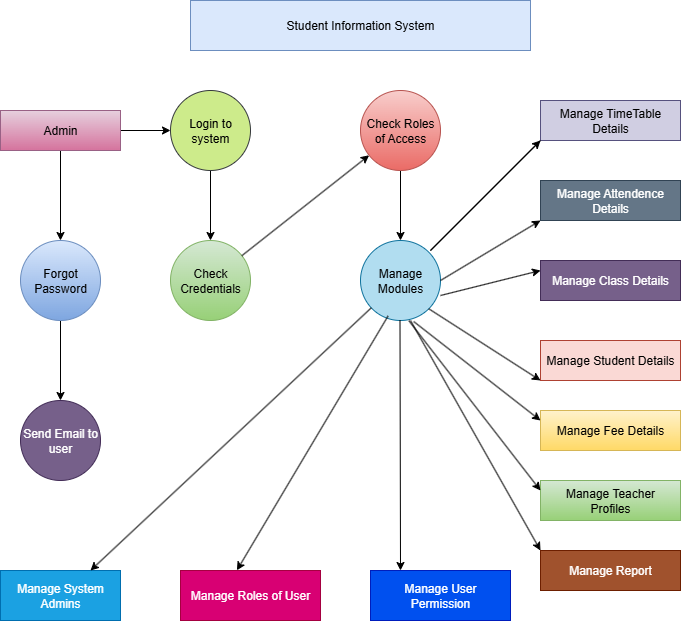

The diagram above was exported from draw.io. Its source (the exported page's mxGraphModel, read from the mxfile embedded in the PNG):
<mxGraphModel dx="1042" dy="562" grid="1" gridSize="10" guides="1" tooltips="1" connect="1" arrows="1" fold="1" page="1" pageScale="1" pageWidth="850" pageHeight="1100" math="0" shadow="0">
  <root>
    <mxCell id="0" />
    <mxCell id="1" parent="0" />
    <mxCell id="YKBeIvZgjt7TZhUwTZ3m-1" value="Student Information System" style="rounded=0;whiteSpace=wrap;html=1;fillColor=#dae8fc;strokeColor=#6c8ebf;" vertex="1" parent="1">
      <mxGeometry x="270" y="60" width="340" height="50" as="geometry" />
    </mxCell>
    <mxCell id="YKBeIvZgjt7TZhUwTZ3m-15" value="" style="edgeStyle=orthogonalEdgeStyle;rounded=0;orthogonalLoop=1;jettySize=auto;html=1;" edge="1" parent="1" source="YKBeIvZgjt7TZhUwTZ3m-2" target="YKBeIvZgjt7TZhUwTZ3m-6">
      <mxGeometry relative="1" as="geometry" />
    </mxCell>
    <mxCell id="YKBeIvZgjt7TZhUwTZ3m-17" value="" style="edgeStyle=orthogonalEdgeStyle;rounded=0;orthogonalLoop=1;jettySize=auto;html=1;" edge="1" parent="1" source="YKBeIvZgjt7TZhUwTZ3m-2" target="YKBeIvZgjt7TZhUwTZ3m-8">
      <mxGeometry relative="1" as="geometry" />
    </mxCell>
    <mxCell id="YKBeIvZgjt7TZhUwTZ3m-2" value="Admin" style="rounded=0;whiteSpace=wrap;html=1;fillColor=#e6d0de;strokeColor=#996185;gradientColor=#d5739d;" vertex="1" parent="1">
      <mxGeometry x="80" y="170" width="120" height="40" as="geometry" />
    </mxCell>
    <mxCell id="YKBeIvZgjt7TZhUwTZ3m-16" value="" style="edgeStyle=orthogonalEdgeStyle;rounded=0;orthogonalLoop=1;jettySize=auto;html=1;" edge="1" parent="1" source="YKBeIvZgjt7TZhUwTZ3m-6" target="YKBeIvZgjt7TZhUwTZ3m-9">
      <mxGeometry relative="1" as="geometry" />
    </mxCell>
    <mxCell id="YKBeIvZgjt7TZhUwTZ3m-6" value="Login to system" style="ellipse;whiteSpace=wrap;html=1;aspect=fixed;fillColor=#cdeb8b;strokeColor=#36393d;" vertex="1" parent="1">
      <mxGeometry x="250" y="150" width="80" height="80" as="geometry" />
    </mxCell>
    <mxCell id="YKBeIvZgjt7TZhUwTZ3m-20" value="" style="edgeStyle=orthogonalEdgeStyle;rounded=0;orthogonalLoop=1;jettySize=auto;html=1;" edge="1" parent="1" source="YKBeIvZgjt7TZhUwTZ3m-7" target="YKBeIvZgjt7TZhUwTZ3m-10">
      <mxGeometry relative="1" as="geometry" />
    </mxCell>
    <mxCell id="YKBeIvZgjt7TZhUwTZ3m-7" value="Check Roles of Access" style="ellipse;whiteSpace=wrap;html=1;aspect=fixed;fillColor=#f8cecc;gradientColor=#ea6b66;strokeColor=#b85450;" vertex="1" parent="1">
      <mxGeometry x="440" y="150" width="80" height="80" as="geometry" />
    </mxCell>
    <mxCell id="YKBeIvZgjt7TZhUwTZ3m-18" value="" style="edgeStyle=orthogonalEdgeStyle;rounded=0;orthogonalLoop=1;jettySize=auto;html=1;" edge="1" parent="1" source="YKBeIvZgjt7TZhUwTZ3m-8" target="YKBeIvZgjt7TZhUwTZ3m-11">
      <mxGeometry relative="1" as="geometry" />
    </mxCell>
    <mxCell id="YKBeIvZgjt7TZhUwTZ3m-8" value="Forgot&lt;div&gt;Password&lt;/div&gt;" style="ellipse;whiteSpace=wrap;html=1;aspect=fixed;fillColor=#dae8fc;gradientColor=#7ea6e0;strokeColor=#6c8ebf;" vertex="1" parent="1">
      <mxGeometry x="100" y="300" width="80" height="80" as="geometry" />
    </mxCell>
    <mxCell id="YKBeIvZgjt7TZhUwTZ3m-9" value="Check Credentials" style="ellipse;whiteSpace=wrap;html=1;aspect=fixed;fillColor=#d5e8d4;gradientColor=#97d077;strokeColor=#82b366;" vertex="1" parent="1">
      <mxGeometry x="250" y="300" width="80" height="80" as="geometry" />
    </mxCell>
    <mxCell id="YKBeIvZgjt7TZhUwTZ3m-10" value="Manage&lt;div&gt;Modules&lt;/div&gt;" style="ellipse;whiteSpace=wrap;html=1;aspect=fixed;fillColor=#b1ddf0;strokeColor=#10739e;" vertex="1" parent="1">
      <mxGeometry x="440" y="300" width="80" height="80" as="geometry" />
    </mxCell>
    <mxCell id="YKBeIvZgjt7TZhUwTZ3m-11" value="Send Email to user" style="ellipse;whiteSpace=wrap;html=1;aspect=fixed;fillColor=#76608a;fontColor=#ffffff;strokeColor=#432D57;" vertex="1" parent="1">
      <mxGeometry x="100" y="460" width="80" height="80" as="geometry" />
    </mxCell>
    <mxCell id="YKBeIvZgjt7TZhUwTZ3m-12" value="Manage System&lt;div&gt;Admins&lt;/div&gt;" style="rounded=0;whiteSpace=wrap;html=1;fillColor=#1ba1e2;fontColor=#ffffff;strokeColor=#006EAF;" vertex="1" parent="1">
      <mxGeometry x="80" y="630" width="120" height="50" as="geometry" />
    </mxCell>
    <mxCell id="YKBeIvZgjt7TZhUwTZ3m-13" value="Manage Roles of User" style="rounded=0;whiteSpace=wrap;html=1;fillColor=#d80073;strokeColor=#A50040;fontColor=#ffffff;" vertex="1" parent="1">
      <mxGeometry x="260" y="630" width="140" height="50" as="geometry" />
    </mxCell>
    <mxCell id="YKBeIvZgjt7TZhUwTZ3m-14" value="Manage User&lt;div&gt;Permission&lt;/div&gt;" style="rounded=0;whiteSpace=wrap;html=1;fillColor=#0050ef;fontColor=#ffffff;strokeColor=#001DBC;" vertex="1" parent="1">
      <mxGeometry x="450" y="630" width="140" height="50" as="geometry" />
    </mxCell>
    <mxCell id="YKBeIvZgjt7TZhUwTZ3m-21" value="Manage TimeTable&lt;div&gt;Details&lt;/div&gt;" style="rounded=0;whiteSpace=wrap;html=1;fillColor=#d0cee2;strokeColor=#56517e;" vertex="1" parent="1">
      <mxGeometry x="620" y="160" width="140" height="40" as="geometry" />
    </mxCell>
    <mxCell id="YKBeIvZgjt7TZhUwTZ3m-22" value="Manage Attendence&lt;div&gt;Details&lt;/div&gt;" style="rounded=0;whiteSpace=wrap;html=1;fillColor=#647687;fontColor=#ffffff;strokeColor=#314354;" vertex="1" parent="1">
      <mxGeometry x="620" y="240" width="140" height="40" as="geometry" />
    </mxCell>
    <mxCell id="YKBeIvZgjt7TZhUwTZ3m-23" value="Manage Class Details" style="rounded=0;whiteSpace=wrap;html=1;fillColor=#76608a;fontColor=#ffffff;strokeColor=#432D57;" vertex="1" parent="1">
      <mxGeometry x="620" y="320" width="140" height="40" as="geometry" />
    </mxCell>
    <mxCell id="YKBeIvZgjt7TZhUwTZ3m-24" value="Manage Student Details" style="rounded=0;whiteSpace=wrap;html=1;fillColor=#fad9d5;strokeColor=#ae4132;" vertex="1" parent="1">
      <mxGeometry x="620" y="400" width="140" height="40" as="geometry" />
    </mxCell>
    <mxCell id="YKBeIvZgjt7TZhUwTZ3m-25" value="Manage Teacher&lt;div&gt;Profiles&lt;/div&gt;" style="rounded=0;whiteSpace=wrap;html=1;fillColor=#d5e8d4;strokeColor=#82b366;gradientColor=#97d077;" vertex="1" parent="1">
      <mxGeometry x="620" y="540" width="140" height="40" as="geometry" />
    </mxCell>
    <mxCell id="YKBeIvZgjt7TZhUwTZ3m-26" value="Manage Report" style="rounded=0;whiteSpace=wrap;html=1;fillColor=#a0522d;fontColor=#ffffff;strokeColor=#6D1F00;" vertex="1" parent="1">
      <mxGeometry x="620" y="610" width="140" height="40" as="geometry" />
    </mxCell>
    <mxCell id="YKBeIvZgjt7TZhUwTZ3m-29" value="" style="endArrow=classic;html=1;rounded=0;exitX=0.5;exitY=1;exitDx=0;exitDy=0;" edge="1" parent="1">
      <mxGeometry width="50" height="50" relative="1" as="geometry">
        <mxPoint x="479.5" y="380" as="sourcePoint" />
        <mxPoint x="480" y="630" as="targetPoint" />
      </mxGeometry>
    </mxCell>
    <mxCell id="YKBeIvZgjt7TZhUwTZ3m-30" value="" style="endArrow=classic;html=1;rounded=0;" edge="1" parent="1" source="YKBeIvZgjt7TZhUwTZ3m-9" target="YKBeIvZgjt7TZhUwTZ3m-7">
      <mxGeometry width="50" height="50" relative="1" as="geometry">
        <mxPoint x="380" y="470" as="sourcePoint" />
        <mxPoint x="430" y="420" as="targetPoint" />
      </mxGeometry>
    </mxCell>
    <mxCell id="YKBeIvZgjt7TZhUwTZ3m-31" value="" style="endArrow=classic;html=1;rounded=0;entryX=0.75;entryY=0;entryDx=0;entryDy=0;" edge="1" parent="1" source="YKBeIvZgjt7TZhUwTZ3m-10" target="YKBeIvZgjt7TZhUwTZ3m-12">
      <mxGeometry width="50" height="50" relative="1" as="geometry">
        <mxPoint x="380" y="540" as="sourcePoint" />
        <mxPoint x="430" y="490" as="targetPoint" />
        <Array as="points" />
      </mxGeometry>
    </mxCell>
    <mxCell id="YKBeIvZgjt7TZhUwTZ3m-32" value="" style="endArrow=classic;html=1;rounded=0;exitX=0.345;exitY=0.943;exitDx=0;exitDy=0;exitPerimeter=0;entryX=0.403;entryY=-0.004;entryDx=0;entryDy=0;entryPerimeter=0;" edge="1" parent="1" source="YKBeIvZgjt7TZhUwTZ3m-10" target="YKBeIvZgjt7TZhUwTZ3m-13">
      <mxGeometry width="50" height="50" relative="1" as="geometry">
        <mxPoint x="380" y="430" as="sourcePoint" />
        <mxPoint x="430" y="380" as="targetPoint" />
      </mxGeometry>
    </mxCell>
    <mxCell id="YKBeIvZgjt7TZhUwTZ3m-34" value="" style="endArrow=classic;html=1;rounded=0;exitX=0;exitY=1;exitDx=0;exitDy=0;" edge="1" parent="1" source="YKBeIvZgjt7TZhUwTZ3m-21">
      <mxGeometry width="50" height="50" relative="1" as="geometry">
        <mxPoint x="380" y="430" as="sourcePoint" />
        <mxPoint x="620" y="200" as="targetPoint" />
        <Array as="points">
          <mxPoint x="510" y="310" />
        </Array>
      </mxGeometry>
    </mxCell>
    <mxCell id="YKBeIvZgjt7TZhUwTZ3m-35" value="" style="endArrow=classic;html=1;rounded=0;entryX=0;entryY=1;entryDx=0;entryDy=0;exitX=1;exitY=0.5;exitDx=0;exitDy=0;" edge="1" parent="1" source="YKBeIvZgjt7TZhUwTZ3m-10" target="YKBeIvZgjt7TZhUwTZ3m-22">
      <mxGeometry width="50" height="50" relative="1" as="geometry">
        <mxPoint x="540" y="330" as="sourcePoint" />
        <mxPoint x="430" y="380" as="targetPoint" />
        <Array as="points" />
      </mxGeometry>
    </mxCell>
    <mxCell id="YKBeIvZgjt7TZhUwTZ3m-37" value="" style="endArrow=classic;html=1;rounded=0;exitX=0.875;exitY=0.75;exitDx=0;exitDy=0;exitPerimeter=0;" edge="1" parent="1">
      <mxGeometry width="50" height="50" relative="1" as="geometry">
        <mxPoint x="520" y="355" as="sourcePoint" />
        <mxPoint x="620" y="330" as="targetPoint" />
      </mxGeometry>
    </mxCell>
    <mxCell id="YKBeIvZgjt7TZhUwTZ3m-39" value="" style="endArrow=classic;html=1;rounded=0;exitX=1;exitY=1;exitDx=0;exitDy=0;entryX=0;entryY=1;entryDx=0;entryDy=0;" edge="1" parent="1" source="YKBeIvZgjt7TZhUwTZ3m-10" target="YKBeIvZgjt7TZhUwTZ3m-24">
      <mxGeometry width="50" height="50" relative="1" as="geometry">
        <mxPoint x="380" y="550" as="sourcePoint" />
        <mxPoint x="420" y="500" as="targetPoint" />
        <Array as="points" />
      </mxGeometry>
    </mxCell>
    <mxCell id="YKBeIvZgjt7TZhUwTZ3m-40" value="Manage Fee Details" style="rounded=0;whiteSpace=wrap;html=1;fillColor=#fff2cc;gradientColor=#ffd966;strokeColor=#d6b656;" vertex="1" parent="1">
      <mxGeometry x="620" y="470" width="140" height="40" as="geometry" />
    </mxCell>
    <mxCell id="YKBeIvZgjt7TZhUwTZ3m-47" value="" style="endArrow=classic;html=1;rounded=0;entryX=0;entryY=0.25;entryDx=0;entryDy=0;exitX=0.665;exitY=1.013;exitDx=0;exitDy=0;exitPerimeter=0;" edge="1" parent="1" source="YKBeIvZgjt7TZhUwTZ3m-10" target="YKBeIvZgjt7TZhUwTZ3m-40">
      <mxGeometry width="50" height="50" relative="1" as="geometry">
        <mxPoint x="380" y="430" as="sourcePoint" />
        <mxPoint x="430" y="380" as="targetPoint" />
      </mxGeometry>
    </mxCell>
    <mxCell id="YKBeIvZgjt7TZhUwTZ3m-48" value="" style="endArrow=classic;html=1;rounded=0;entryX=0;entryY=0.25;entryDx=0;entryDy=0;exitX=0.605;exitY=1.003;exitDx=0;exitDy=0;exitPerimeter=0;" edge="1" parent="1" source="YKBeIvZgjt7TZhUwTZ3m-10" target="YKBeIvZgjt7TZhUwTZ3m-25">
      <mxGeometry width="50" height="50" relative="1" as="geometry">
        <mxPoint x="380" y="430" as="sourcePoint" />
        <mxPoint x="430" y="380" as="targetPoint" />
      </mxGeometry>
    </mxCell>
    <mxCell id="YKBeIvZgjt7TZhUwTZ3m-49" value="" style="endArrow=classic;html=1;rounded=0;entryX=0;entryY=0;entryDx=0;entryDy=0;" edge="1" parent="1" target="YKBeIvZgjt7TZhUwTZ3m-26">
      <mxGeometry width="50" height="50" relative="1" as="geometry">
        <mxPoint x="490" y="380" as="sourcePoint" />
        <mxPoint x="430" y="480" as="targetPoint" />
      </mxGeometry>
    </mxCell>
  </root>
</mxGraphModel>